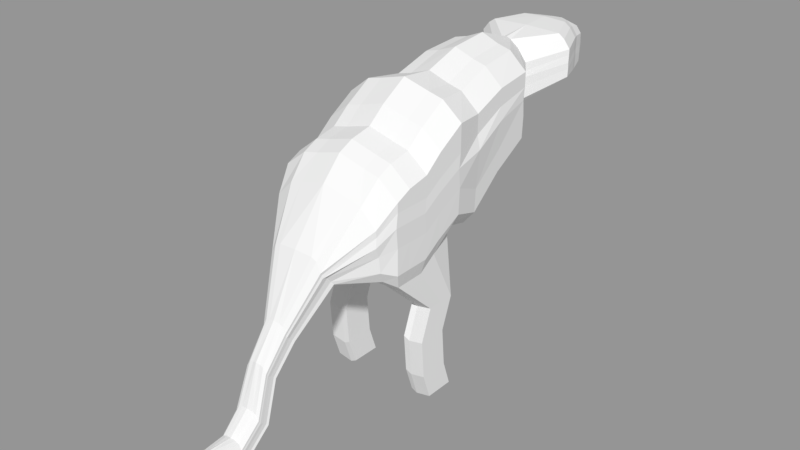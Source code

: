 # Source: Ka-Zirian_NightCrawler.blend  (saved by Blender 2.79.0; exported with 4.5.12 LTS)
import bpy
from mathutils import Matrix  # noqa: F401  (used for matrix-valued properties, if any)

bpy.ops.wm.read_factory_settings(use_empty=True)
scene = bpy.context.scene
scene.name = 'Scene'

# ---- collections
col_collection_1 = bpy.data.collections.new('Collection 1'); scene.collection.children.link(col_collection_1)

# ---- meshes
me_cube_001 = bpy.data.meshes.new('Cube.001')
me_cube_001.from_pydata([(-0.4592, -1.754, 1.059), (-0.5, -1.809, 1.733), (-0.3013, -0.2289, 1.547), (-0.3987, -0.2255, 2.18), (0.0, -1.758, 1.042), (0.0, -1.813, 1.955), (0.0, -0.2289, 2.402), (0.0, -0.2289, 1.524), (-0.2131, -1.809, 1.894), (-0.1036, -0.2289, 1.503), (-0.2912, -1.754, 1.059), (-0.142, -0.2255, 2.342), (-0.3934, -1.14, 1.266), (-0.5, -1.136, 2.082), (0.0, -1.14, 2.304), (0.0, -1.14, 1.244), (-0.1739, -1.14, 1.223), (-0.2131, -1.136, 2.244), (-0.4531, -1.148, 0.7186), (-0.4531, -1.388, 0.7186), (-0.2851, -1.388, 0.7186), (-0.2851, -1.148, 0.7186), (-0.4531, -1.148, -0.04617), (-0.4531, -1.388, -0.04617), (-0.2851, -1.388, -0.04617), (-0.2851, -1.148, -0.04617), (-0.2851, -1.482, 0.4674), (-0.2851, -1.242, 0.4674), (-0.4531, -1.242, 0.4674), (-0.4531, -1.482, 0.4674), (-0.5, -1.809, 1.66), (-0.3987, -0.2255, 2.061), (-0.5, -1.136, 1.862), (-0.3987, -0.2255, 1.834), (-0.5, -1.136, 1.597), (-0.5, -1.809, 1.395), (-0.2851, -1.458, 0.1612), (-0.4531, -1.217, 0.1612), (-0.2851, -1.217, 0.1612), (-0.4531, -1.458, 0.1612), (-0.2851, -1.237, 0.4041), (-0.4531, -1.477, 0.4041), (-0.2851, -1.477, 0.4041), (-0.4531, -1.237, 0.4041), (-0.2328, -2.15, 1.178), (-0.2251, -2.265, 1.308), (0.0, -2.167, 1.16), (0.0, -2.267, 1.411), (-0.1437, -2.261, 1.401), (-0.2197, -2.158, 1.173), (-0.2249, -2.252, 1.291), (-0.2242, -2.204, 1.247), (-0.3942, -0.2276, 1.655), (-0.4948, -1.138, 1.391), (-0.5, -1.809, 1.186), (-0.2238, -2.171, 1.204), (-0.505, -1.828, 1.552), (-0.4038, -0.2448, 1.964), (-0.505, -1.155, 1.754), (-0.2274, -2.248, 1.262), (-0.4562, -1.508, 1.062), (0.0, -1.51, 2.049), (0.0, -1.51, 1.042), (-0.2881, -1.508, 1.062), (-0.2131, -1.507, 1.989), (-0.5, -1.507, 1.827), (-0.4531, -1.268, 0.7186), (-0.2851, -1.268, 0.7186), (-0.4531, -1.268, -0.04617), (-0.2851, -1.268, -0.04617), (-0.4531, -1.362, 0.4674), (-0.2851, -1.362, 0.4674), (-0.5, -1.507, 1.66), (-0.5, -1.507, 1.395), (-0.4531, -1.337, 0.1612), (-0.2851, -1.337, 0.1612), (-0.2851, -1.357, 0.4041), (-0.4531, -1.357, 0.4041), (-0.4974, -1.508, 1.188), (-0.505, -1.526, 1.552), (-0.4436, -1.963, 1.571), (-0.214, -1.967, 1.73), (-0.4436, -1.957, 1.518), (-0.4432, -1.936, 1.366), (0.0, -1.879, 1.119), (0.0, -1.974, 1.788), (-0.4169, -1.868, 1.14), (-0.3248, -1.872, 1.138), (-0.443, -1.922, 1.236), (-0.4485, -1.97, 1.444), (-0.4577, -1.659, 1.06), (0.0, -1.689, 2.013), (0.0, -1.662, 1.042), (-0.2897, -1.659, 1.06), (-0.2131, -1.685, 1.953), (-0.4531, -1.356, 0.7186), (-0.2851, -1.356, 0.7186), (-0.4531, -1.356, -0.04617), (-0.2851, -1.356, -0.04617), (-0.4531, -1.45, 0.4674), (-0.4531, -1.425, 0.1612), (-0.4531, -1.445, 0.4041), (-0.5, -1.685, 1.791), (-0.2851, -1.45, 0.4674), (-0.5, -1.685, 1.66), (-0.5, -1.685, 1.395), (-0.2851, -1.425, 0.1612), (-0.2851, -1.445, 0.4041), (-0.4987, -1.686, 1.187), (-0.505, -1.705, 1.552), (-0.5, -1.359, 1.946), (-0.2851, -1.303, 0.4674), (-0.5, -1.359, 1.753), (-0.5, -1.359, 1.487), (-0.2851, -1.279, 0.1612), (-0.2851, -1.298, 0.4041), (-0.4961, -1.361, 1.281), (-0.505, -1.378, 1.644), (-0.4547, -1.362, 1.156), (0.0, -1.363, 2.168), (0.0, -1.363, 1.135), (-0.2866, -1.362, 1.156), (-0.2131, -1.359, 2.107), (-0.4531, -1.209, 0.7186), (-0.2851, -1.209, 0.7186), (-0.4531, -1.209, -0.04617), (-0.2851, -1.209, -0.04617), (-0.4531, -1.303, 0.4674), (-0.4531, -1.279, 0.1612), (-0.4531, -1.298, 0.4041), (-0.3355, -1.808, 1.865), (-0.2125, -0.2283, 1.523), (-0.339, -1.753, 1.035), (-0.2534, -0.225, 2.313), (-0.2938, -1.139, 1.242), (-0.3355, -1.135, 2.214), (-0.3328, -1.388, 0.6949), (-0.3328, -1.147, 0.6949), (-0.3328, -1.388, -0.0699), (-0.3328, -1.147, -0.0699), (-0.3328, -1.482, 0.4437), (-0.3328, -1.241, 0.4437), (-0.3328, -1.457, 0.1375), (-0.3328, -1.217, 0.1375), (-0.3328, -1.236, 0.3803), (-0.3328, -1.477, 0.3803), (-0.1884, -2.263, 1.382), (-0.2069, -2.154, 1.163), (-0.3328, -1.267, -0.0699), (-0.3355, -1.506, 1.959), (-0.315, -1.965, 1.702), (-0.3346, -1.87, 1.116), (-0.3328, -1.355, -0.0699), (-0.3355, -1.685, 1.923), (-0.3355, -1.358, 2.078), (-0.3328, -1.209, -0.0699), (-0.4381, -0.8594, 2.052), (-0.3371, -0.8629, 1.17), (0.0, -0.8629, 2.274), (0.0, -0.8629, 1.148), (-0.1309, -0.8629, 1.126), (-0.1696, -0.8594, 2.214), (-0.4381, -0.8594, 1.894), (-0.4381, -0.8594, 1.474), (-0.4333, -0.8616, 1.285), (-0.4752, -0.8787, 1.792), (-0.2853, -0.8588, 2.185), (-0.2441, -0.8624, 1.146), (-0.1313, 0.08559, 1.769), (0.0, 0.09295, 1.728), (0.0, 0.09295, 2.29), (-0.02526, 0.09099, 1.737), (-0.038, 0.09088, 2.277), (-0.1888, 0.08675, 2.124), (-0.1888, 0.08675, 2.059), (-0.1888, 0.08675, 1.934), (-0.1852, 0.08529, 1.832), (-0.1892, 0.08015, 2.006), (-0.07688, 0.08806, 1.752), (-0.1127, 0.08775, 2.223), (-0.0872, -2.415, 0.7946), (-0.07412, -2.492, 0.9494), (-0.1017, -2.482, 0.8648), (-0.09913, -2.427, 0.8237), (-0.09946, -2.451, 0.854), (-0.09993, -2.484, 0.8849), (-0.09626, -2.418, 0.8018), (-0.04244, -2.491, 0.9627), (0.0, -2.495, 0.9704), (0.0, -2.425, 0.7925), (-0.1001, -2.494, 0.8973), (-0.1055, -2.413, 0.8053), (-0.0872, -2.415, 0.7946), (-0.07412, -2.492, 0.9494), (-0.1017, -2.482, 0.8648), (-0.09913, -2.427, 0.8237), (-0.09946, -2.451, 0.854), (-0.09993, -2.484, 0.8849), (-0.09626, -2.418, 0.8018), (-0.04244, -2.491, 0.9627), (0.0, -2.495, 0.9704), (0.0, -2.425, 0.7925), (-0.1001, -2.494, 0.8973), (-0.1055, -2.413, 0.8053), (-0.076, -2.594, 0.5903), (-0.06292, -2.672, 0.712), (-0.09049, -2.661, 0.6455), (-0.08794, -2.606, 0.6132), (-0.08826, -2.63, 0.637), (-0.08873, -2.664, 0.6613), (-0.08506, -2.597, 0.596), (-0.03124, -2.67, 0.7224), (0.0, -2.675, 0.7285), (0.0, -2.604, 0.5887), (-0.08886, -2.673, 0.6711), (-0.09431, -2.592, 0.5987), (-0.09353, -2.704, 0.2794), (-0.08045, -2.781, 0.4011), (-0.108, -2.77, 0.3346), (-0.1055, -2.715, 0.3023), (-0.1058, -2.739, 0.3261), (-0.1063, -2.773, 0.3504), (-0.1026, -2.707, 0.2851), (-0.04877, -2.78, 0.4116), (0.0, -2.784, 0.4176), (0.0, -2.713, 0.2778), (-0.1064, -2.783, 0.3602), (-0.1118, -2.701, 0.2878), (-0.08664, -2.863, 0.1312), (-0.07355, -2.94, 0.2529), (-0.1011, -2.929, 0.1864), (-0.09857, -2.875, 0.154), (-0.0989, -2.898, 0.1779), (-0.09937, -2.932, 0.2022), (-0.0957, -2.866, 0.1368), (-0.04188, -2.939, 0.2633), (0.0, -2.943, 0.2694), (0.0, -2.872, 0.1295), (-0.0995, -2.942, 0.2119), (-0.1049, -2.86, 0.1396), (-0.05853, -3.053, 0.1407), (-0.04545, -3.131, 0.2624), (-0.07302, -3.12, 0.1959), (-0.07046, -3.065, 0.1636), (-0.07079, -3.089, 0.1874), (-0.07126, -3.123, 0.2117), (-0.06759, -3.056, 0.1464), (-0.01377, -3.129, 0.2729), (0.0, -3.134, 0.2789), (0.0, -3.063, 0.1391), (-0.07139, -3.132, 0.2215), (-0.07684, -3.051, 0.1491), (-0.0286, -3.238, 0.1742), (-0.01552, -3.316, 0.2959), (-0.04309, -3.305, 0.2294), (-0.04054, -3.25, 0.1971), (-0.04087, -3.274, 0.2209), (-0.04133, -3.308, 0.2452), (-0.03766, -3.242, 0.1799), (0.0, -3.315, 0.3064), (0.0, -3.319, 0.3124), (0.0, -3.248, 0.1726), (-0.04146, -3.317, 0.255), (-0.04691, -3.236, 0.1826), (-0.3669, 0.3546, 1.959), (0.0, 0.3598, 1.93), (0.0, 0.3598, 2.321), (-0.293, 0.3584, 1.936), (-0.3019, 0.3583, 2.312), (-0.4069, 0.3554, 2.206), (-0.4069, 0.3554, 2.16), (-0.4069, 0.3554, 2.049), (-0.4045, 0.3544, 1.984), (-0.4073, 0.3508, 2.099), (-0.329, 0.3563, 1.946), (-0.3539, 0.3561, 2.275), (-0.2555, 0.6154, 1.886), (0.0, 0.6205, 1.857), (0.0, 0.6205, 2.329), (-0.1816, 0.6191, 1.863), (-0.1905, 0.619, 2.32), (-0.2956, 0.6162, 2.214), (-0.2956, 0.6162, 2.168), (-0.2956, 0.6162, 2.057), (-0.2931, 0.6152, 1.942), (-0.2959, 0.6116, 2.107), (-0.2176, 0.6171, 1.873), (-0.2426, 0.6169, 2.283), (-0.1901, 0.7488, 1.856), (0.0, 0.7539, 1.828), (0.0, 0.7539, 2.3), (-0.1176, 0.7526, 1.834), (-0.1251, 0.7525, 2.29), (-0.2301, 0.7496, 2.184), (-0.2301, 0.7496, 2.139), (-0.2301, 0.7496, 2.027), (-0.2277, 0.7486, 1.912), (-0.2305, 0.745, 2.077), (-0.1522, 0.7505, 1.844), (-0.1771, 0.7503, 2.253), (-0.1564, 0.8782, 1.886), (0.0, 0.8823, 1.863), (0.0, 0.8823, 2.259), (-0.03382, 0.8812, 1.867), (-0.1886, 0.8788, 2.166), (-0.1886, 0.8788, 2.129), (-0.1886, 0.8788, 2.011), (-0.1866, 0.878, 1.933), (-0.1889, 0.8751, 2.075), (-0.1258, 0.8795, 1.876), (-0.1459, 0.8794, 2.221), (-0.4193, -0.5569, 2.151), (-0.4193, -0.5569, 2.011), (-0.4193, -0.5569, 1.684), (-0.4147, -0.559, 1.499), (-0.4411, -0.5762, 1.912), (-0.32, -0.5603, 1.387), (0.0, -0.5603, 2.373), (0.0, -0.5603, 1.365), (-0.1178, -0.5603, 1.344), (-0.1564, -0.5569, 2.313), (-0.2701, -0.5563, 2.283), (-0.2291, -0.5597, 1.364), (-0.1176, 0.7526, 1.834), (-0.03382, 0.8812, 1.867), (-0.1267, 0.9419, 1.934), (0.0, 0.946, 1.917), (0.0, 0.946, 2.201), (-0.02107, 0.9449, 1.921), (-0.1545, 0.9425, 2.134), (-0.1545, 0.9425, 2.108), (-0.1545, 0.9425, 2.024), (-0.1527, 0.9417, 1.968), (-0.1547, 0.9388, 2.069), (-0.1003, 0.9433, 1.927), (-0.1176, 0.9431, 2.174), (-0.02107, 0.9449, 1.921)], [], [(80, 82, 50, 45), (153, 102, 1, 130), (179, 173, 3, 133), (312, 311, 3, 31), (171, 169, 7, 9), (93, 92, 4, 10), (93, 10, 20, 96), (178, 171, 9, 131), (170, 172, 11, 6), (91, 94, 8, 5), (87, 84, 46, 49), (158, 161, 17, 14), (167, 160, 16, 134), (160, 159, 15, 16), (112, 110, 13, 32), (166, 156, 13, 135), (106, 36, 24, 98), (118, 12, 18, 123), (134, 16, 21, 137), (132, 0, 19, 136), (152, 98, 24, 138), (128, 37, 22, 125), (143, 38, 25, 139), (142, 39, 23, 138), (136, 19, 29, 140), (137, 21, 27, 141), (123, 18, 28, 127), (96, 20, 26, 103), (117, 112, 32, 58), (88, 86, 44, 55), (315, 312, 31, 57), (89, 83, 51, 59), (85, 81, 48, 47), (314, 313, 33, 52), (151, 87, 49, 147), (116, 113, 34, 53), (145, 41, 39, 142), (144, 40, 38, 143), (129, 43, 37, 128), (107, 42, 36, 106), (103, 26, 42, 107), (127, 28, 43, 129), (141, 27, 40, 144), (140, 29, 41, 145), (150, 80, 45, 146), (118, 116, 53, 12), (316, 314, 52, 2), (83, 88, 55, 51), (82, 89, 59, 50), (313, 315, 57, 33), (113, 117, 58, 34), (105, 109, 79, 73), (90, 108, 78, 60), (99, 70, 77, 101), (111, 71, 76, 115), (115, 76, 75, 114), (101, 77, 74, 100), (108, 105, 73, 78), (109, 104, 72, 79), (124, 67, 71, 111), (95, 66, 70, 99), (100, 74, 68, 97), (155, 126, 69, 148), (90, 60, 66, 95), (114, 75, 69, 126), (104, 102, 65, 72), (119, 122, 64, 61), (121, 63, 67, 124), (121, 120, 62, 63), (154, 110, 65, 149), (30, 56, 89, 82), (35, 54, 88, 83), (130, 1, 80, 150), (132, 10, 87, 151), (5, 8, 81, 85), (56, 35, 83, 89), (54, 0, 86, 88), (10, 4, 84, 87), (1, 30, 82, 80), (30, 1, 102, 104), (0, 90, 95, 19), (39, 100, 97, 23), (19, 95, 99, 29), (56, 30, 104, 109), (54, 35, 105, 108), (41, 101, 100, 39), (29, 99, 101, 41), (0, 54, 108, 90), (35, 56, 109, 105), (71, 103, 107, 76), (76, 107, 106, 75), (67, 96, 103, 71), (148, 69, 98, 152), (75, 106, 98, 69), (61, 64, 94, 91), (63, 93, 96, 67), (63, 62, 92, 93), (149, 65, 102, 153), (135, 13, 110, 154), (16, 15, 120, 121), (16, 121, 124, 21), (14, 17, 122, 119), (38, 114, 126, 25), (139, 25, 126, 155), (21, 124, 111, 27), (40, 115, 114, 38), (27, 111, 115, 40), (73, 79, 117, 113), (60, 78, 116, 118), (70, 127, 129, 77), (77, 129, 128, 74), (78, 73, 113, 116), (79, 72, 112, 117), (66, 123, 127, 70), (74, 128, 125, 68), (60, 118, 123, 66), (72, 65, 110, 112), (22, 139, 155, 125), (17, 135, 154, 122), (64, 149, 153, 94), (68, 148, 152, 97), (0, 132, 151, 86), (8, 130, 150, 81), (122, 154, 149, 64), (125, 155, 148, 68), (81, 150, 146, 48), (26, 140, 145, 42), (28, 141, 144, 43), (43, 144, 143, 37), (42, 145, 142, 36), (86, 151, 147, 44), (18, 137, 141, 28), (20, 136, 140, 26), (36, 142, 138, 24), (37, 143, 139, 22), (97, 152, 138, 23), (10, 132, 136, 20), (12, 134, 137, 18), (161, 166, 135, 17), (157, 167, 134, 12), (168, 178, 131, 2), (172, 179, 133, 11), (94, 153, 130, 8), (316, 322, 167, 157), (320, 321, 166, 161), (34, 58, 165, 163), (12, 53, 164, 157), (53, 34, 163, 164), (58, 32, 162, 165), (321, 311, 156, 166), (319, 318, 159, 160), (322, 319, 160, 167), (317, 320, 161, 158), (32, 13, 156, 162), (31, 3, 173, 174), (57, 31, 174, 177), (52, 33, 175, 176), (2, 52, 176, 168), (33, 57, 177, 175), (45, 50, 185, 190), (49, 46, 189, 186), (50, 59, 182, 185), (55, 44, 191, 183), (59, 51, 184, 182), (47, 48, 187, 188), (146, 45, 190, 181), (51, 55, 183, 184), (147, 49, 186, 180), (44, 147, 180, 191), (48, 146, 181, 187), (186, 189, 201, 198), (183, 191, 203, 195), (180, 186, 198, 192), (184, 183, 195, 196), (181, 190, 202, 193), (185, 182, 194, 197), (191, 180, 192, 203), (187, 181, 193, 199), (188, 187, 199, 200), (182, 184, 196, 194), (190, 185, 197, 202), (198, 201, 213, 210), (195, 203, 215, 207), (203, 192, 204, 215), (193, 202, 214, 205), (197, 194, 206, 209), (196, 195, 207, 208), (199, 193, 205, 211), (202, 197, 209, 214), (200, 199, 211, 212), (194, 196, 208, 206), (192, 198, 210, 204), (215, 204, 216, 227), (205, 214, 226, 217), (209, 206, 218, 221), (208, 207, 219, 220), (211, 205, 217, 223), (214, 209, 221, 226), (212, 211, 223, 224), (206, 208, 220, 218), (204, 210, 222, 216), (210, 213, 225, 222), (207, 215, 227, 219), (221, 218, 230, 233), (220, 219, 231, 232), (223, 217, 229, 235), (226, 221, 233, 238), (224, 223, 235, 236), (218, 220, 232, 230), (216, 222, 234, 228), (222, 225, 237, 234), (219, 227, 239, 231), (227, 216, 228, 239), (217, 226, 238, 229), (236, 235, 247, 248), (230, 232, 244, 242), (228, 234, 246, 240), (234, 237, 249, 246), (231, 239, 251, 243), (239, 228, 240, 251), (229, 238, 250, 241), (233, 230, 242, 245), (232, 231, 243, 244), (235, 229, 241, 247), (238, 233, 245, 250), (240, 246, 258, 252), (246, 249, 261, 258), (243, 251, 263, 255), (251, 240, 252, 263), (241, 250, 262, 253), (245, 242, 254, 257), (244, 243, 255, 256), (247, 241, 253, 259), (250, 245, 257, 262), (248, 247, 259, 260), (242, 244, 256, 254), (253, 262, 257, 254, 256, 255, 263, 252, 258, 261, 260, 259), (168, 176, 272, 264), (174, 173, 269, 270), (169, 171, 267, 265), (175, 177, 273, 271), (177, 174, 270, 273), (173, 179, 275, 269), (179, 172, 268, 275), (172, 170, 266, 268), (176, 175, 271, 272), (178, 168, 264, 274), (171, 178, 274, 267), (270, 269, 281, 282), (265, 267, 279, 277), (271, 273, 285, 283), (273, 270, 282, 285), (269, 275, 287, 281), (275, 268, 280, 287), (268, 266, 278, 280), (272, 271, 283, 284), (274, 264, 276, 286), (267, 274, 286, 279), (264, 272, 284, 276), (285, 282, 294, 297), (281, 287, 299, 293), (287, 280, 292, 299), (280, 278, 290, 292), (284, 283, 295, 296), (286, 276, 288, 298), (279, 286, 298, 291), (276, 284, 296, 288), (282, 281, 293, 294), (277, 279, 291, 289), (283, 285, 297, 295), (296, 295, 306, 307), (298, 288, 300, 309), (291, 298, 309, 303), (288, 296, 307, 300), (294, 293, 304, 305), (289, 291, 303, 301), (295, 297, 308, 306), (297, 294, 305, 308), (293, 299, 310, 304), (6, 11, 320, 317), (131, 9, 319, 322), (9, 7, 318, 319), (133, 3, 311, 321), (11, 133, 321, 320), (2, 131, 322, 316), (163, 165, 315, 313), (157, 164, 314, 316), (164, 163, 313, 314), (165, 162, 312, 315), (162, 156, 311, 312), (303, 291, 323, 324), (309, 300, 325, 334), (299, 292, 290, 302, 310), (334, 325, 332, 331, 333, 330, 329, 335, 327, 326, 328), (303, 309, 334, 328), (300, 307, 332, 325), (305, 304, 329, 330), (301, 303, 328, 326), (306, 308, 333, 331), (308, 305, 330, 333), (304, 310, 335, 329), (310, 302, 327, 335), (307, 306, 331, 332), (303, 324, 336, 328)])
me_cube_001.use_remesh_preserve_volume = False
me_cube_001.use_remesh_preserve_attributes = False
me_cube_001.use_mirror_vertex_groups = False
me_cube_001.update()

# ---- objects
ob_cube = bpy.data.objects.new('Cube', me_cube_001)

# ---- transforms, parenting, visibility, modifiers, constraints
ob_cube.location = (0.0, 0.003261, 0.0)
ob_cube.lineart.crease_threshold = 0.0
_m = ob_cube.modifiers.new('Mirror', 'MIRROR')
_m.use_clip = True

# ---- collection membership
col_collection_1.objects.link(ob_cube)

# ---- scene / render settings (as saved in the file)
scene.frame_start = 1; scene.frame_end = 250; scene.frame_set(1)
scene.render.engine = 'BLENDER_EEVEE_NEXT'
scene.render.resolution_percentage = 50
scene.render.dither_intensity = 0.0
scene.cycles.use_denoising = False
scene.cycles.samples = 128
scene.cycles.sampling_pattern = 'TABULATED_SOBOL'
scene.cycles.use_adaptive_sampling = False
scene.cycles.use_light_tree = False
scene.cycles.blur_glossy = 0.0
scene.cycles.sample_clamp_indirect = 0.0
scene.view_settings.view_transform = 'Standard'
bpy.context.view_layer.update()

# ---- added for rendering (the .blend has no active camera and no usable light): camera, sun + grey world if the file has none
cam_auto = bpy.data.cameras.new('AutoCamera')
cam_auto.lens = 50.0
cam_auto.sensor_width = 36.0
cam_auto.clip_end = 1000.0
ob_auto_camera = bpy.data.objects.new('AutoCamera', cam_auto)
scene.collection.objects.link(ob_auto_camera)
ob_auto_camera.location = (4.65535, -6.76951, 4.89021)
ob_auto_camera.rotation_euler = (1.09748, -7.21219e-08, 0.694738)
scene.camera = ob_auto_camera
light_auto_sun = bpy.data.lights.new('AutoSun', 'SUN')
light_auto_sun.energy = 3.0
light_auto_sun.angle = 0.0523599
ob_auto_sun = bpy.data.objects.new('AutoSun', light_auto_sun)
scene.collection.objects.link(ob_auto_sun)
ob_auto_sun.rotation_euler = (0.872665, 0.174533, 0.523599)
if scene.world is None:
    world_auto = bpy.data.worlds.new('AutoWorld')
    world_auto.color = (0.3, 0.3, 0.3)
    scene.world = world_auto
bpy.context.view_layer.update()
